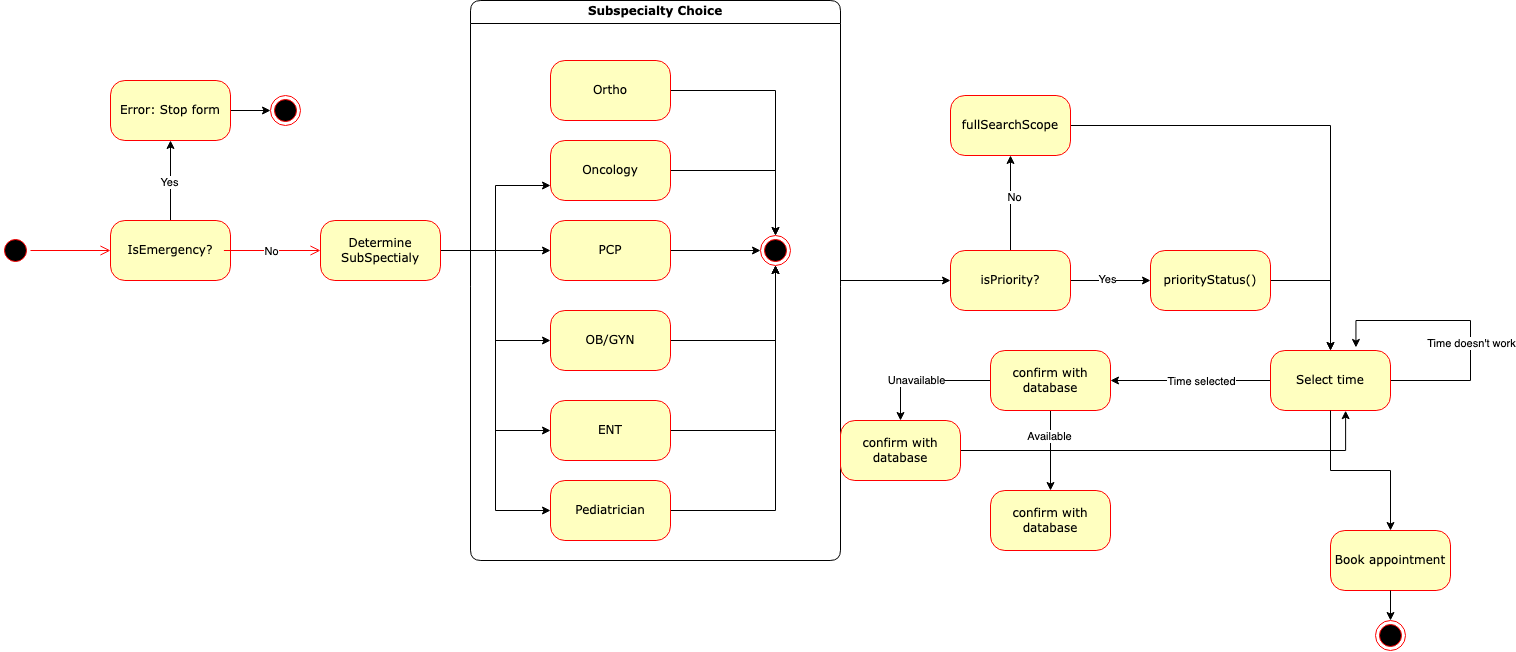

The diagram above was exported from draw.io. Its source (the exported page's mxGraphModel, read from the mxfile embedded in the PNG):
<mxGraphModel dx="1051" dy="1447" grid="1" gridSize="10" guides="1" tooltips="1" connect="1" arrows="1" fold="1" page="1" pageScale="1" pageWidth="1100" pageHeight="850" background="none" math="0" shadow="0">
  <root>
    <mxCell id="0" />
    <mxCell id="1" parent="0" />
    <mxCell id="382b91b5511bd0f7-1" value="" style="ellipse;html=1;shape=startState;fillColor=#000000;strokeColor=#ff0000;rounded=1;shadow=0;comic=0;labelBackgroundColor=none;fontFamily=Verdana;fontSize=12;fontColor=#000000;align=center;direction=south;" parent="1" vertex="1">
      <mxGeometry x="130" y="135" width="30" height="30" as="geometry" />
    </mxCell>
    <mxCell id="hasd3-BMCO1pL4uFPMIN-2" value="" style="edgeStyle=orthogonalEdgeStyle;rounded=0;orthogonalLoop=1;jettySize=auto;html=1;" parent="1" source="382b91b5511bd0f7-6" target="hasd3-BMCO1pL4uFPMIN-1" edge="1">
      <mxGeometry relative="1" as="geometry" />
    </mxCell>
    <mxCell id="hasd3-BMCO1pL4uFPMIN-4" value="Yes" style="edgeLabel;html=1;align=center;verticalAlign=middle;resizable=0;points=[];" parent="hasd3-BMCO1pL4uFPMIN-2" vertex="1" connectable="0">
      <mxGeometry x="-0.025" y="2" relative="1" as="geometry">
        <mxPoint as="offset" />
      </mxGeometry>
    </mxCell>
    <mxCell id="382b91b5511bd0f7-6" value="IsEmergency?" style="rounded=1;whiteSpace=wrap;html=1;arcSize=24;fillColor=#ffffc0;strokeColor=#ff0000;shadow=0;comic=0;labelBackgroundColor=none;fontFamily=Verdana;fontSize=12;fontColor=#000000;align=center;" parent="1" vertex="1">
      <mxGeometry x="240" y="120" width="120" height="60" as="geometry" />
    </mxCell>
    <mxCell id="hasd3-BMCO1pL4uFPMIN-15" style="edgeStyle=orthogonalEdgeStyle;rounded=0;orthogonalLoop=1;jettySize=auto;html=1;entryX=0;entryY=0.75;entryDx=0;entryDy=0;" parent="1" source="382b91b5511bd0f7-7" target="hasd3-BMCO1pL4uFPMIN-13" edge="1">
      <mxGeometry relative="1" as="geometry" />
    </mxCell>
    <mxCell id="hasd3-BMCO1pL4uFPMIN-16" style="edgeStyle=orthogonalEdgeStyle;rounded=0;orthogonalLoop=1;jettySize=auto;html=1;" parent="1" source="382b91b5511bd0f7-7" target="hasd3-BMCO1pL4uFPMIN-12" edge="1">
      <mxGeometry relative="1" as="geometry" />
    </mxCell>
    <mxCell id="hasd3-BMCO1pL4uFPMIN-17" style="edgeStyle=orthogonalEdgeStyle;rounded=0;orthogonalLoop=1;jettySize=auto;html=1;entryX=0;entryY=0.5;entryDx=0;entryDy=0;" parent="1" source="382b91b5511bd0f7-7" target="hasd3-BMCO1pL4uFPMIN-11" edge="1">
      <mxGeometry relative="1" as="geometry" />
    </mxCell>
    <mxCell id="hasd3-BMCO1pL4uFPMIN-18" style="edgeStyle=orthogonalEdgeStyle;rounded=0;orthogonalLoop=1;jettySize=auto;html=1;entryX=0;entryY=0.5;entryDx=0;entryDy=0;" parent="1" source="382b91b5511bd0f7-7" target="hasd3-BMCO1pL4uFPMIN-10" edge="1">
      <mxGeometry relative="1" as="geometry" />
    </mxCell>
    <mxCell id="hasd3-BMCO1pL4uFPMIN-19" style="edgeStyle=orthogonalEdgeStyle;rounded=0;orthogonalLoop=1;jettySize=auto;html=1;entryX=0;entryY=0.5;entryDx=0;entryDy=0;" parent="1" source="382b91b5511bd0f7-7" target="hasd3-BMCO1pL4uFPMIN-8" edge="1">
      <mxGeometry relative="1" as="geometry" />
    </mxCell>
    <mxCell id="382b91b5511bd0f7-7" value="Determine&lt;br&gt;SubSpectialy" style="rounded=1;whiteSpace=wrap;html=1;arcSize=24;fillColor=#ffffc0;strokeColor=#ff0000;shadow=0;comic=0;labelBackgroundColor=none;fontFamily=Verdana;fontSize=12;fontColor=#000000;align=center;" parent="1" vertex="1">
      <mxGeometry x="450" y="120" width="120" height="60" as="geometry" />
    </mxCell>
    <mxCell id="2a3bc250acf0617d-9" style="edgeStyle=orthogonalEdgeStyle;html=1;labelBackgroundColor=none;endArrow=open;endSize=8;strokeColor=#ff0000;fontFamily=Verdana;fontSize=12;align=left;" parent="1" source="382b91b5511bd0f7-1" target="382b91b5511bd0f7-6" edge="1">
      <mxGeometry relative="1" as="geometry" />
    </mxCell>
    <mxCell id="2a3bc250acf0617d-10" style="edgeStyle=orthogonalEdgeStyle;html=1;labelBackgroundColor=none;endArrow=open;endSize=8;strokeColor=#ff0000;fontFamily=Verdana;fontSize=12;align=left;entryX=0;entryY=0.5;exitX=1;exitY=0.5;exitDx=0;exitDy=0;" parent="1" source="382b91b5511bd0f7-6" target="382b91b5511bd0f7-7" edge="1">
      <mxGeometry relative="1" as="geometry">
        <Array as="points">
          <mxPoint x="350" y="150" />
          <mxPoint x="350" y="150" />
        </Array>
      </mxGeometry>
    </mxCell>
    <mxCell id="hasd3-BMCO1pL4uFPMIN-5" value="No" style="edgeLabel;html=1;align=center;verticalAlign=middle;resizable=0;points=[];" parent="2a3bc250acf0617d-10" vertex="1" connectable="0">
      <mxGeometry x="-0.7542" relative="1" as="geometry">
        <mxPoint x="47" as="offset" />
      </mxGeometry>
    </mxCell>
    <mxCell id="hasd3-BMCO1pL4uFPMIN-7" value="" style="edgeStyle=orthogonalEdgeStyle;rounded=0;orthogonalLoop=1;jettySize=auto;html=1;" parent="1" source="hasd3-BMCO1pL4uFPMIN-1" target="hasd3-BMCO1pL4uFPMIN-6" edge="1">
      <mxGeometry relative="1" as="geometry" />
    </mxCell>
    <mxCell id="hasd3-BMCO1pL4uFPMIN-1" value="Error: Stop form" style="rounded=1;whiteSpace=wrap;html=1;arcSize=24;fillColor=#ffffc0;strokeColor=#ff0000;shadow=0;comic=0;labelBackgroundColor=none;fontFamily=Verdana;fontSize=12;fontColor=#000000;align=center;" parent="1" vertex="1">
      <mxGeometry x="240" y="-20" width="120" height="60" as="geometry" />
    </mxCell>
    <mxCell id="hasd3-BMCO1pL4uFPMIN-6" value="" style="ellipse;html=1;shape=endState;fillColor=#000000;strokeColor=#ff0000;rounded=1;shadow=0;comic=0;labelBackgroundColor=none;fontFamily=Verdana;fontSize=12;fontColor=#000000;align=center;" parent="1" vertex="1">
      <mxGeometry x="400" y="-5" width="30" height="30" as="geometry" />
    </mxCell>
    <mxCell id="hasd3-BMCO1pL4uFPMIN-38" style="edgeStyle=orthogonalEdgeStyle;rounded=0;orthogonalLoop=1;jettySize=auto;html=1;entryX=0.5;entryY=1;entryDx=0;entryDy=0;" parent="1" source="hasd3-BMCO1pL4uFPMIN-8" target="24f968d109e7d6b4-3" edge="1">
      <mxGeometry relative="1" as="geometry">
        <mxPoint x="860" y="410" as="targetPoint" />
      </mxGeometry>
    </mxCell>
    <mxCell id="hasd3-BMCO1pL4uFPMIN-8" value="Pediatrician" style="rounded=1;whiteSpace=wrap;html=1;arcSize=24;fillColor=#ffffc0;strokeColor=#ff0000;shadow=0;comic=0;labelBackgroundColor=none;fontFamily=Verdana;fontSize=12;fontColor=#000000;align=center;" parent="1" vertex="1">
      <mxGeometry x="680" y="380" width="120" height="60" as="geometry" />
    </mxCell>
    <mxCell id="hasd3-BMCO1pL4uFPMIN-33" style="edgeStyle=orthogonalEdgeStyle;rounded=0;orthogonalLoop=1;jettySize=auto;html=1;" parent="1" source="hasd3-BMCO1pL4uFPMIN-9" target="24f968d109e7d6b4-3" edge="1">
      <mxGeometry relative="1" as="geometry" />
    </mxCell>
    <mxCell id="hasd3-BMCO1pL4uFPMIN-9" value="Ortho" style="rounded=1;whiteSpace=wrap;html=1;arcSize=24;fillColor=#ffffc0;strokeColor=#ff0000;shadow=0;comic=0;labelBackgroundColor=none;fontFamily=Verdana;fontSize=12;fontColor=#000000;align=center;" parent="1" vertex="1">
      <mxGeometry x="680" y="-40" width="120" height="60" as="geometry" />
    </mxCell>
    <mxCell id="hasd3-BMCO1pL4uFPMIN-37" style="edgeStyle=orthogonalEdgeStyle;rounded=0;orthogonalLoop=1;jettySize=auto;html=1;entryX=0.5;entryY=1;entryDx=0;entryDy=0;" parent="1" source="hasd3-BMCO1pL4uFPMIN-10" target="24f968d109e7d6b4-3" edge="1">
      <mxGeometry relative="1" as="geometry" />
    </mxCell>
    <mxCell id="hasd3-BMCO1pL4uFPMIN-10" value="ENT" style="rounded=1;whiteSpace=wrap;html=1;arcSize=24;fillColor=#ffffc0;strokeColor=#ff0000;shadow=0;comic=0;labelBackgroundColor=none;fontFamily=Verdana;fontSize=12;fontColor=#000000;align=center;" parent="1" vertex="1">
      <mxGeometry x="680" y="300" width="120" height="60" as="geometry" />
    </mxCell>
    <mxCell id="hasd3-BMCO1pL4uFPMIN-36" style="edgeStyle=orthogonalEdgeStyle;rounded=0;orthogonalLoop=1;jettySize=auto;html=1;entryX=0.5;entryY=1;entryDx=0;entryDy=0;" parent="1" source="hasd3-BMCO1pL4uFPMIN-11" target="24f968d109e7d6b4-3" edge="1">
      <mxGeometry relative="1" as="geometry" />
    </mxCell>
    <mxCell id="hasd3-BMCO1pL4uFPMIN-11" value="OB/GYN" style="rounded=1;whiteSpace=wrap;html=1;arcSize=24;fillColor=#ffffc0;strokeColor=#ff0000;shadow=0;comic=0;labelBackgroundColor=none;fontFamily=Verdana;fontSize=12;fontColor=#000000;align=center;" parent="1" vertex="1">
      <mxGeometry x="680" y="210" width="120" height="60" as="geometry" />
    </mxCell>
    <mxCell id="hasd3-BMCO1pL4uFPMIN-35" style="edgeStyle=orthogonalEdgeStyle;rounded=0;orthogonalLoop=1;jettySize=auto;html=1;entryX=0;entryY=0.5;entryDx=0;entryDy=0;" parent="1" source="hasd3-BMCO1pL4uFPMIN-12" target="24f968d109e7d6b4-3" edge="1">
      <mxGeometry relative="1" as="geometry" />
    </mxCell>
    <mxCell id="hasd3-BMCO1pL4uFPMIN-12" value="PCP" style="rounded=1;whiteSpace=wrap;html=1;arcSize=24;fillColor=#ffffc0;strokeColor=#ff0000;shadow=0;comic=0;labelBackgroundColor=none;fontFamily=Verdana;fontSize=12;fontColor=#000000;align=center;" parent="1" vertex="1">
      <mxGeometry x="680" y="120" width="120" height="60" as="geometry" />
    </mxCell>
    <mxCell id="hasd3-BMCO1pL4uFPMIN-34" style="edgeStyle=orthogonalEdgeStyle;rounded=0;orthogonalLoop=1;jettySize=auto;html=1;entryX=0.5;entryY=0;entryDx=0;entryDy=0;" parent="1" source="hasd3-BMCO1pL4uFPMIN-13" target="24f968d109e7d6b4-3" edge="1">
      <mxGeometry relative="1" as="geometry" />
    </mxCell>
    <mxCell id="hasd3-BMCO1pL4uFPMIN-13" value="Oncology" style="rounded=1;whiteSpace=wrap;html=1;arcSize=24;fillColor=#ffffc0;strokeColor=#ff0000;shadow=0;comic=0;labelBackgroundColor=none;fontFamily=Verdana;fontSize=12;fontColor=#000000;align=center;" parent="1" vertex="1">
      <mxGeometry x="680" y="40" width="120" height="60" as="geometry" />
    </mxCell>
    <mxCell id="hasd3-BMCO1pL4uFPMIN-39" style="edgeStyle=orthogonalEdgeStyle;rounded=0;orthogonalLoop=1;jettySize=auto;html=1;" parent="1" source="hasd3-BMCO1pL4uFPMIN-20" edge="1">
      <mxGeometry relative="1" as="geometry">
        <mxPoint x="1080" y="180" as="targetPoint" />
      </mxGeometry>
    </mxCell>
    <mxCell id="hasd3-BMCO1pL4uFPMIN-20" value="Subspecialty Choice" style="swimlane;whiteSpace=wrap;html=1;rounded=1;shadow=0;comic=0;labelBackgroundColor=none;strokeWidth=1;fontFamily=Verdana;fontSize=12;align=center;" parent="1" vertex="1">
      <mxGeometry x="600" y="-100" width="370" height="560" as="geometry" />
    </mxCell>
    <mxCell id="24f968d109e7d6b4-3" value="" style="ellipse;html=1;shape=endState;fillColor=#000000;strokeColor=#ff0000;rounded=1;shadow=0;comic=0;labelBackgroundColor=none;fontFamily=Verdana;fontSize=12;fontColor=#000000;align=center;" parent="hasd3-BMCO1pL4uFPMIN-20" vertex="1">
      <mxGeometry x="290" y="235" width="30" height="30" as="geometry" />
    </mxCell>
    <mxCell id="hasd3-BMCO1pL4uFPMIN-42" value="" style="edgeStyle=orthogonalEdgeStyle;rounded=0;orthogonalLoop=1;jettySize=auto;html=1;" parent="1" source="hasd3-BMCO1pL4uFPMIN-40" target="hasd3-BMCO1pL4uFPMIN-41" edge="1">
      <mxGeometry relative="1" as="geometry" />
    </mxCell>
    <mxCell id="hasd3-BMCO1pL4uFPMIN-43" value="No" style="edgeLabel;html=1;align=center;verticalAlign=middle;resizable=0;points=[];" parent="hasd3-BMCO1pL4uFPMIN-42" vertex="1" connectable="0">
      <mxGeometry x="0.125" y="-3" relative="1" as="geometry">
        <mxPoint as="offset" />
      </mxGeometry>
    </mxCell>
    <mxCell id="hasd3-BMCO1pL4uFPMIN-45" value="" style="edgeStyle=orthogonalEdgeStyle;rounded=0;orthogonalLoop=1;jettySize=auto;html=1;" parent="1" source="hasd3-BMCO1pL4uFPMIN-40" target="hasd3-BMCO1pL4uFPMIN-44" edge="1">
      <mxGeometry relative="1" as="geometry" />
    </mxCell>
    <mxCell id="hasd3-BMCO1pL4uFPMIN-46" value="Yes" style="edgeLabel;html=1;align=center;verticalAlign=middle;resizable=0;points=[];" parent="hasd3-BMCO1pL4uFPMIN-45" vertex="1" connectable="0">
      <mxGeometry x="-0.0917" y="2" relative="1" as="geometry">
        <mxPoint as="offset" />
      </mxGeometry>
    </mxCell>
    <mxCell id="hasd3-BMCO1pL4uFPMIN-40" value="isPriority?" style="rounded=1;whiteSpace=wrap;html=1;arcSize=24;fillColor=#ffffc0;strokeColor=#ff0000;shadow=0;comic=0;labelBackgroundColor=none;fontFamily=Verdana;fontSize=12;fontColor=#000000;align=center;" parent="1" vertex="1">
      <mxGeometry x="1080" y="150" width="120" height="60" as="geometry" />
    </mxCell>
    <mxCell id="hasd3-BMCO1pL4uFPMIN-47" style="edgeStyle=orthogonalEdgeStyle;rounded=0;orthogonalLoop=1;jettySize=auto;html=1;" parent="1" source="hasd3-BMCO1pL4uFPMIN-41" edge="1">
      <mxGeometry relative="1" as="geometry">
        <mxPoint x="1460" y="250" as="targetPoint" />
      </mxGeometry>
    </mxCell>
    <mxCell id="hasd3-BMCO1pL4uFPMIN-41" value="fullSearchScope" style="rounded=1;whiteSpace=wrap;html=1;arcSize=24;fillColor=#ffffc0;strokeColor=#ff0000;shadow=0;comic=0;labelBackgroundColor=none;fontFamily=Verdana;fontSize=12;fontColor=#000000;align=center;" parent="1" vertex="1">
      <mxGeometry x="1080" y="-5" width="120" height="60" as="geometry" />
    </mxCell>
    <mxCell id="hasd3-BMCO1pL4uFPMIN-48" style="edgeStyle=orthogonalEdgeStyle;rounded=0;orthogonalLoop=1;jettySize=auto;html=1;" parent="1" source="hasd3-BMCO1pL4uFPMIN-44" edge="1">
      <mxGeometry relative="1" as="geometry">
        <mxPoint x="1460" y="250" as="targetPoint" />
      </mxGeometry>
    </mxCell>
    <mxCell id="hasd3-BMCO1pL4uFPMIN-44" value="priorityStatus()" style="whiteSpace=wrap;html=1;rounded=1;shadow=0;fontFamily=Verdana;fontColor=#000000;strokeColor=#ff0000;fillColor=#ffffc0;arcSize=24;comic=0;" parent="1" vertex="1">
      <mxGeometry x="1280" y="150" width="120" height="60" as="geometry" />
    </mxCell>
    <mxCell id="hasd3-BMCO1pL4uFPMIN-50" style="edgeStyle=orthogonalEdgeStyle;rounded=0;orthogonalLoop=1;jettySize=auto;html=1;" parent="1" source="hasd3-BMCO1pL4uFPMIN-49" edge="1">
      <mxGeometry relative="1" as="geometry">
        <mxPoint x="1240" y="280" as="targetPoint" />
      </mxGeometry>
    </mxCell>
    <mxCell id="hasd3-BMCO1pL4uFPMIN-51" value="Time selected" style="edgeLabel;html=1;align=center;verticalAlign=middle;resizable=0;points=[];" parent="hasd3-BMCO1pL4uFPMIN-50" vertex="1" connectable="0">
      <mxGeometry x="0.2542" relative="1" as="geometry">
        <mxPoint x="30" as="offset" />
      </mxGeometry>
    </mxCell>
    <mxCell id="hasd3-BMCO1pL4uFPMIN-52" style="edgeStyle=orthogonalEdgeStyle;rounded=0;orthogonalLoop=1;jettySize=auto;html=1;entryX=0.712;entryY=-0.051;entryDx=0;entryDy=0;entryPerimeter=0;exitX=1;exitY=0.5;exitDx=0;exitDy=0;" parent="1" source="hasd3-BMCO1pL4uFPMIN-49" target="hasd3-BMCO1pL4uFPMIN-49" edge="1">
      <mxGeometry relative="1" as="geometry">
        <mxPoint x="1570" y="120" as="targetPoint" />
        <mxPoint x="1650" y="220" as="sourcePoint" />
        <Array as="points">
          <mxPoint x="1600" y="280" />
          <mxPoint x="1600" y="220" />
          <mxPoint x="1485" y="220" />
        </Array>
      </mxGeometry>
    </mxCell>
    <mxCell id="hasd3-BMCO1pL4uFPMIN-53" value="Time doesn't work" style="edgeLabel;html=1;align=center;verticalAlign=middle;resizable=0;points=[];" parent="hasd3-BMCO1pL4uFPMIN-52" vertex="1" connectable="0">
      <mxGeometry x="-0.1643" relative="1" as="geometry">
        <mxPoint as="offset" />
      </mxGeometry>
    </mxCell>
    <mxCell id="hasd3-BMCO1pL4uFPMIN-49" value="Select time" style="rounded=1;whiteSpace=wrap;html=1;arcSize=24;fillColor=#ffffc0;strokeColor=#ff0000;shadow=0;comic=0;labelBackgroundColor=none;fontFamily=Verdana;fontSize=12;fontColor=#000000;align=center;" parent="1" vertex="1">
      <mxGeometry x="1400" y="250" width="120" height="60" as="geometry" />
    </mxCell>
    <mxCell id="hasd3-BMCO1pL4uFPMIN-56" value="" style="edgeStyle=orthogonalEdgeStyle;rounded=0;orthogonalLoop=1;jettySize=auto;html=1;" parent="1" source="hasd3-BMCO1pL4uFPMIN-54" target="hasd3-BMCO1pL4uFPMIN-55" edge="1">
      <mxGeometry relative="1" as="geometry" />
    </mxCell>
    <mxCell id="hasd3-BMCO1pL4uFPMIN-57" value="Available" style="edgeLabel;html=1;align=center;verticalAlign=middle;resizable=0;points=[];" parent="hasd3-BMCO1pL4uFPMIN-56" vertex="1" connectable="0">
      <mxGeometry x="-0.3669" y="-2" relative="1" as="geometry">
        <mxPoint as="offset" />
      </mxGeometry>
    </mxCell>
    <mxCell id="hasd3-BMCO1pL4uFPMIN-59" value="" style="edgeStyle=orthogonalEdgeStyle;rounded=0;orthogonalLoop=1;jettySize=auto;html=1;" parent="1" source="hasd3-BMCO1pL4uFPMIN-54" target="hasd3-BMCO1pL4uFPMIN-58" edge="1">
      <mxGeometry relative="1" as="geometry" />
    </mxCell>
    <mxCell id="hasd3-BMCO1pL4uFPMIN-60" value="Unavailable" style="edgeLabel;html=1;align=center;verticalAlign=middle;resizable=0;points=[];" parent="hasd3-BMCO1pL4uFPMIN-59" vertex="1" connectable="0">
      <mxGeometry x="0.1368" y="-1" relative="1" as="geometry">
        <mxPoint as="offset" />
      </mxGeometry>
    </mxCell>
    <mxCell id="hasd3-BMCO1pL4uFPMIN-54" value="confirm with database" style="rounded=1;whiteSpace=wrap;html=1;arcSize=24;fillColor=#ffffc0;strokeColor=#ff0000;shadow=0;comic=0;labelBackgroundColor=none;fontFamily=Verdana;fontSize=12;fontColor=#000000;align=center;" parent="1" vertex="1">
      <mxGeometry x="1120" y="250" width="120" height="60" as="geometry" />
    </mxCell>
    <mxCell id="hasd3-BMCO1pL4uFPMIN-55" value="confirm with database" style="rounded=1;whiteSpace=wrap;html=1;arcSize=24;fillColor=#ffffc0;strokeColor=#ff0000;shadow=0;comic=0;labelBackgroundColor=none;fontFamily=Verdana;fontSize=12;fontColor=#000000;align=center;" parent="1" vertex="1">
      <mxGeometry x="1120" y="390" width="120" height="60" as="geometry" />
    </mxCell>
    <mxCell id="hasd3-BMCO1pL4uFPMIN-61" style="edgeStyle=orthogonalEdgeStyle;rounded=0;orthogonalLoop=1;jettySize=auto;html=1;entryX=0.626;entryY=1.003;entryDx=0;entryDy=0;entryPerimeter=0;" parent="1" source="hasd3-BMCO1pL4uFPMIN-58" target="hasd3-BMCO1pL4uFPMIN-49" edge="1">
      <mxGeometry relative="1" as="geometry" />
    </mxCell>
    <mxCell id="hasd3-BMCO1pL4uFPMIN-58" value="confirm with database" style="rounded=1;whiteSpace=wrap;html=1;arcSize=24;fillColor=#ffffc0;strokeColor=#ff0000;shadow=0;comic=0;labelBackgroundColor=none;fontFamily=Verdana;fontSize=12;fontColor=#000000;align=center;" parent="1" vertex="1">
      <mxGeometry x="970" y="320" width="120" height="60" as="geometry" />
    </mxCell>
    <mxCell id="sH4bPyX11Dc1_iJ3qqeb-3" value="" style="edgeStyle=orthogonalEdgeStyle;rounded=0;orthogonalLoop=1;jettySize=auto;html=1;" edge="1" parent="1" source="hasd3-BMCO1pL4uFPMIN-49">
      <mxGeometry relative="1" as="geometry">
        <mxPoint x="1200" y="330" as="sourcePoint" />
        <mxPoint x="1520" y="430" as="targetPoint" />
        <Array as="points" />
      </mxGeometry>
    </mxCell>
    <mxCell id="sH4bPyX11Dc1_iJ3qqeb-5" value="" style="ellipse;html=1;shape=endState;fillColor=#000000;strokeColor=#ff0000;rounded=1;shadow=0;comic=0;labelBackgroundColor=none;fontFamily=Verdana;fontSize=12;fontColor=#000000;align=center;" vertex="1" parent="1">
      <mxGeometry x="1505" y="520" width="30" height="30" as="geometry" />
    </mxCell>
    <mxCell id="sH4bPyX11Dc1_iJ3qqeb-6" value="Book appointment" style="whiteSpace=wrap;html=1;rounded=1;shadow=0;fontFamily=Verdana;fontColor=#000000;strokeColor=#ff0000;fillColor=#ffffc0;arcSize=24;comic=0;" vertex="1" parent="1">
      <mxGeometry x="1460" y="430" width="120" height="60" as="geometry" />
    </mxCell>
    <mxCell id="sH4bPyX11Dc1_iJ3qqeb-7" value="" style="edgeStyle=orthogonalEdgeStyle;rounded=0;orthogonalLoop=1;jettySize=auto;html=1;exitX=0.5;exitY=1;exitDx=0;exitDy=0;entryX=0.5;entryY=0;entryDx=0;entryDy=0;" edge="1" parent="1" source="sH4bPyX11Dc1_iJ3qqeb-6" target="sH4bPyX11Dc1_iJ3qqeb-5">
      <mxGeometry relative="1" as="geometry">
        <mxPoint x="1470" y="320" as="sourcePoint" />
        <mxPoint x="1530" y="440" as="targetPoint" />
        <Array as="points" />
      </mxGeometry>
    </mxCell>
  </root>
</mxGraphModel>